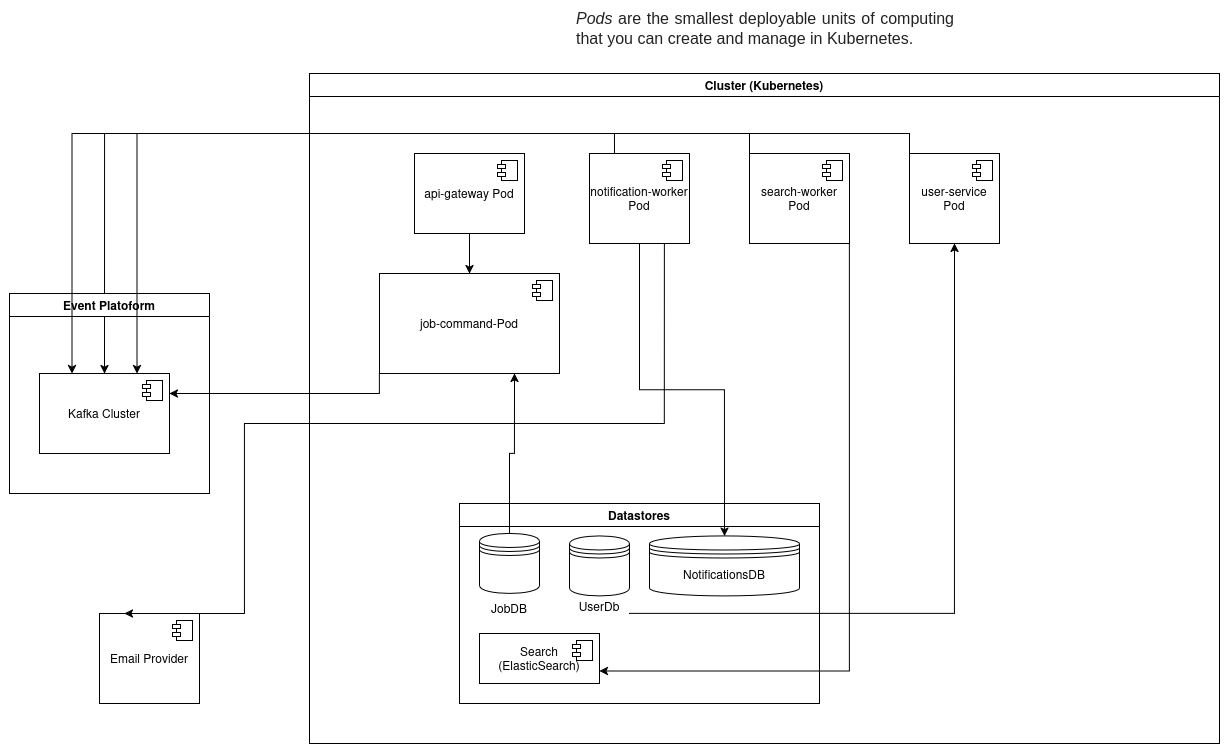

The diagram above was exported from draw.io. Its source (the exported page's mxGraphModel, read from the mxfile embedded in the PNG):
<mxGraphModel dx="1678" dy="892" grid="1" gridSize="10" guides="1" tooltips="1" connect="1" arrows="1" fold="1" page="1" pageScale="1" pageWidth="850" pageHeight="1100" math="0" shadow="0">
  <root>
    <mxCell id="0" />
    <mxCell id="1" parent="0" />
    <mxCell id="1crIgDBNFOeg0Lb9myT6-65" value="Cluster (Kubernetes)" style="swimlane;whiteSpace=wrap;html=1;" vertex="1" parent="1">
      <mxGeometry x="710" y="520" width="910" height="670" as="geometry" />
    </mxCell>
    <mxCell id="1crIgDBNFOeg0Lb9myT6-66" value="notification-worker Pod" style="html=1;dropTarget=0;whiteSpace=wrap;" vertex="1" parent="1crIgDBNFOeg0Lb9myT6-65">
      <mxGeometry x="280" y="80" width="100" height="90" as="geometry" />
    </mxCell>
    <mxCell id="1crIgDBNFOeg0Lb9myT6-67" value="" style="shape=module;jettyWidth=8;jettyHeight=4;" vertex="1" parent="1crIgDBNFOeg0Lb9myT6-66">
      <mxGeometry x="1" width="20" height="20" relative="1" as="geometry">
        <mxPoint x="-27" y="7" as="offset" />
      </mxGeometry>
    </mxCell>
    <mxCell id="1crIgDBNFOeg0Lb9myT6-68" value="user-service Pod" style="html=1;dropTarget=0;whiteSpace=wrap;" vertex="1" parent="1crIgDBNFOeg0Lb9myT6-65">
      <mxGeometry x="600" y="80" width="90" height="90" as="geometry" />
    </mxCell>
    <mxCell id="1crIgDBNFOeg0Lb9myT6-69" value="" style="shape=module;jettyWidth=8;jettyHeight=4;" vertex="1" parent="1crIgDBNFOeg0Lb9myT6-68">
      <mxGeometry x="1" width="20" height="20" relative="1" as="geometry">
        <mxPoint x="-27" y="7" as="offset" />
      </mxGeometry>
    </mxCell>
    <mxCell id="1crIgDBNFOeg0Lb9myT6-82" value="api-gateway Pod" style="html=1;dropTarget=0;whiteSpace=wrap;" vertex="1" parent="1crIgDBNFOeg0Lb9myT6-65">
      <mxGeometry x="105" y="80" width="110" height="80" as="geometry" />
    </mxCell>
    <mxCell id="1crIgDBNFOeg0Lb9myT6-83" value="" style="shape=module;jettyWidth=8;jettyHeight=4;" vertex="1" parent="1crIgDBNFOeg0Lb9myT6-82">
      <mxGeometry x="1" width="20" height="20" relative="1" as="geometry">
        <mxPoint x="-27" y="7" as="offset" />
      </mxGeometry>
    </mxCell>
    <mxCell id="1crIgDBNFOeg0Lb9myT6-70" value="&lt;div style=&quot;text-align: justify;&quot;&gt;&lt;font style=&quot;color: rgb(255, 255, 255);&quot;&gt;&lt;em style=&quot;box-sizing: border-box; font-family: &amp;quot;open sans&amp;quot;, -apple-system, BlinkMacSystemFont, &amp;quot;segoe ui&amp;quot;, Roboto, &amp;quot;helvetica neue&amp;quot;, Arial, sans-serif, &amp;quot;apple color emoji&amp;quot;, &amp;quot;segoe ui emoji&amp;quot;, &amp;quot;segoe ui symbol&amp;quot;; font-size: 16px; background-color: rgb(255, 255, 255); color: rgb(34, 34, 34);&quot;&gt;Pods&lt;/em&gt;&lt;span style=&quot;font-family: &amp;quot;open sans&amp;quot;, -apple-system, BlinkMacSystemFont, &amp;quot;segoe ui&amp;quot;, Roboto, &amp;quot;helvetica neue&amp;quot;, Arial, sans-serif, &amp;quot;apple color emoji&amp;quot;, &amp;quot;segoe ui emoji&amp;quot;, &amp;quot;segoe ui symbol&amp;quot;; font-size: 16px; background-color: rgb(255, 255, 255); color: rgb(34, 34, 34);&quot;&gt;&amp;nbsp;are the smallest deployable units of computing that you can create and manage in Kubernetes.&lt;/span&gt;&lt;/font&gt;&lt;/div&gt;" style="text;html=1;whiteSpace=wrap;strokeColor=none;fillColor=none;align=left;verticalAlign=middle;rounded=0;" vertex="1" parent="1">
      <mxGeometry x="975" y="460" width="380" height="30" as="geometry" />
    </mxCell>
    <mxCell id="1crIgDBNFOeg0Lb9myT6-71" value="Datastores" style="swimlane;whiteSpace=wrap;html=1;" vertex="1" parent="1">
      <mxGeometry x="860" y="950" width="360" height="200" as="geometry" />
    </mxCell>
    <mxCell id="1crIgDBNFOeg0Lb9myT6-72" value="NotificationsDB" style="shape=datastore;whiteSpace=wrap;html=1;" vertex="1" parent="1crIgDBNFOeg0Lb9myT6-71">
      <mxGeometry x="190" y="32.5" width="150" height="60" as="geometry" />
    </mxCell>
    <mxCell id="1crIgDBNFOeg0Lb9myT6-73" value="" style="group" vertex="1" connectable="0" parent="1crIgDBNFOeg0Lb9myT6-71">
      <mxGeometry x="20" y="30" width="60" height="90" as="geometry" />
    </mxCell>
    <mxCell id="1crIgDBNFOeg0Lb9myT6-74" value="" style="shape=datastore;whiteSpace=wrap;html=1;" vertex="1" parent="1crIgDBNFOeg0Lb9myT6-73">
      <mxGeometry width="60" height="60" as="geometry" />
    </mxCell>
    <mxCell id="1crIgDBNFOeg0Lb9myT6-75" value="JobDB" style="text;html=1;whiteSpace=wrap;strokeColor=none;fillColor=none;align=center;verticalAlign=middle;rounded=0;" vertex="1" parent="1crIgDBNFOeg0Lb9myT6-73">
      <mxGeometry y="60" width="60" height="30" as="geometry" />
    </mxCell>
    <mxCell id="1crIgDBNFOeg0Lb9myT6-76" value="" style="group" vertex="1" connectable="0" parent="1crIgDBNFOeg0Lb9myT6-71">
      <mxGeometry x="110" y="32.5" width="60" height="85" as="geometry" />
    </mxCell>
    <mxCell id="1crIgDBNFOeg0Lb9myT6-77" value="" style="shape=datastore;whiteSpace=wrap;html=1;" vertex="1" parent="1crIgDBNFOeg0Lb9myT6-76">
      <mxGeometry width="60" height="60" as="geometry" />
    </mxCell>
    <mxCell id="1crIgDBNFOeg0Lb9myT6-78" value="UserDb" style="text;html=1;whiteSpace=wrap;strokeColor=none;fillColor=none;align=center;verticalAlign=middle;rounded=0;" vertex="1" parent="1crIgDBNFOeg0Lb9myT6-76">
      <mxGeometry y="55" width="60" height="30" as="geometry" />
    </mxCell>
    <mxCell id="1crIgDBNFOeg0Lb9myT6-79" value="Search (ElasticSearch)" style="html=1;dropTarget=0;whiteSpace=wrap;" vertex="1" parent="1crIgDBNFOeg0Lb9myT6-71">
      <mxGeometry x="20" y="130" width="120" height="50" as="geometry" />
    </mxCell>
    <mxCell id="1crIgDBNFOeg0Lb9myT6-80" value="" style="shape=module;jettyWidth=8;jettyHeight=4;" vertex="1" parent="1crIgDBNFOeg0Lb9myT6-79">
      <mxGeometry x="1" width="20" height="20" relative="1" as="geometry">
        <mxPoint x="-27" y="7" as="offset" />
      </mxGeometry>
    </mxCell>
    <mxCell id="1crIgDBNFOeg0Lb9myT6-81" style="edgeStyle=orthogonalEdgeStyle;rounded=0;orthogonalLoop=1;jettySize=auto;html=1;exitX=0.5;exitY=1;exitDx=0;exitDy=0;entryX=0.5;entryY=0;entryDx=0;entryDy=0;" edge="1" parent="1" source="1crIgDBNFOeg0Lb9myT6-82" target="1crIgDBNFOeg0Lb9myT6-85">
      <mxGeometry relative="1" as="geometry" />
    </mxCell>
    <mxCell id="1crIgDBNFOeg0Lb9myT6-84" style="edgeStyle=orthogonalEdgeStyle;rounded=0;orthogonalLoop=1;jettySize=auto;html=1;exitX=0;exitY=1;exitDx=0;exitDy=0;entryX=1;entryY=0.25;entryDx=0;entryDy=0;" edge="1" parent="1" source="1crIgDBNFOeg0Lb9myT6-85" target="1crIgDBNFOeg0Lb9myT6-90">
      <mxGeometry relative="1" as="geometry" />
    </mxCell>
    <mxCell id="1crIgDBNFOeg0Lb9myT6-85" value="job-command-Pod" style="html=1;dropTarget=0;whiteSpace=wrap;" vertex="1" parent="1">
      <mxGeometry x="780" y="720" width="180" height="100" as="geometry" />
    </mxCell>
    <mxCell id="1crIgDBNFOeg0Lb9myT6-86" value="" style="shape=module;jettyWidth=8;jettyHeight=4;" vertex="1" parent="1crIgDBNFOeg0Lb9myT6-85">
      <mxGeometry x="1" width="20" height="20" relative="1" as="geometry">
        <mxPoint x="-27" y="7" as="offset" />
      </mxGeometry>
    </mxCell>
    <mxCell id="1crIgDBNFOeg0Lb9myT6-99" style="edgeStyle=orthogonalEdgeStyle;rounded=0;orthogonalLoop=1;jettySize=auto;html=1;exitX=0;exitY=0;exitDx=0;exitDy=0;entryX=0.5;entryY=0;entryDx=0;entryDy=0;" edge="1" parent="1" source="1crIgDBNFOeg0Lb9myT6-87" target="1crIgDBNFOeg0Lb9myT6-90">
      <mxGeometry relative="1" as="geometry" />
    </mxCell>
    <mxCell id="1crIgDBNFOeg0Lb9myT6-105" style="edgeStyle=orthogonalEdgeStyle;rounded=0;orthogonalLoop=1;jettySize=auto;html=1;exitX=1;exitY=1;exitDx=0;exitDy=0;entryX=1;entryY=0.75;entryDx=0;entryDy=0;" edge="1" parent="1" source="1crIgDBNFOeg0Lb9myT6-87" target="1crIgDBNFOeg0Lb9myT6-79">
      <mxGeometry relative="1" as="geometry" />
    </mxCell>
    <mxCell id="1crIgDBNFOeg0Lb9myT6-87" value="search-worker Pod" style="html=1;dropTarget=0;whiteSpace=wrap;" vertex="1" parent="1">
      <mxGeometry x="1150" y="600" width="100" height="90" as="geometry" />
    </mxCell>
    <mxCell id="1crIgDBNFOeg0Lb9myT6-88" value="" style="shape=module;jettyWidth=8;jettyHeight=4;" vertex="1" parent="1crIgDBNFOeg0Lb9myT6-87">
      <mxGeometry x="1" width="20" height="20" relative="1" as="geometry">
        <mxPoint x="-27" y="7" as="offset" />
      </mxGeometry>
    </mxCell>
    <mxCell id="1crIgDBNFOeg0Lb9myT6-89" value="Event Platoform" style="swimlane;whiteSpace=wrap;html=1;" vertex="1" parent="1">
      <mxGeometry x="410" y="740" width="200" height="200" as="geometry" />
    </mxCell>
    <mxCell id="1crIgDBNFOeg0Lb9myT6-90" value="Kafka Cluster" style="html=1;dropTarget=0;whiteSpace=wrap;" vertex="1" parent="1crIgDBNFOeg0Lb9myT6-89">
      <mxGeometry x="30" y="80" width="130" height="80" as="geometry" />
    </mxCell>
    <mxCell id="1crIgDBNFOeg0Lb9myT6-91" value="" style="shape=module;jettyWidth=8;jettyHeight=4;" vertex="1" parent="1crIgDBNFOeg0Lb9myT6-90">
      <mxGeometry x="1" width="20" height="20" relative="1" as="geometry">
        <mxPoint x="-27" y="7" as="offset" />
      </mxGeometry>
    </mxCell>
    <mxCell id="1crIgDBNFOeg0Lb9myT6-92" style="edgeStyle=orthogonalEdgeStyle;rounded=0;orthogonalLoop=1;jettySize=auto;html=1;exitX=0.25;exitY=0;exitDx=0;exitDy=0;entryX=0.75;entryY=0;entryDx=0;entryDy=0;" edge="1" parent="1" source="1crIgDBNFOeg0Lb9myT6-66" target="1crIgDBNFOeg0Lb9myT6-90">
      <mxGeometry relative="1" as="geometry" />
    </mxCell>
    <mxCell id="1crIgDBNFOeg0Lb9myT6-93" style="edgeStyle=orthogonalEdgeStyle;rounded=0;orthogonalLoop=1;jettySize=auto;html=1;exitX=0.5;exitY=1;exitDx=0;exitDy=0;entryX=0.5;entryY=0;entryDx=0;entryDy=0;" edge="1" parent="1" source="1crIgDBNFOeg0Lb9myT6-66" target="1crIgDBNFOeg0Lb9myT6-72">
      <mxGeometry relative="1" as="geometry" />
    </mxCell>
    <mxCell id="1crIgDBNFOeg0Lb9myT6-94" value="Email Provider" style="html=1;dropTarget=0;whiteSpace=wrap;" vertex="1" parent="1">
      <mxGeometry x="500" y="1060" width="100" height="90" as="geometry" />
    </mxCell>
    <mxCell id="1crIgDBNFOeg0Lb9myT6-95" value="" style="shape=module;jettyWidth=8;jettyHeight=4;" vertex="1" parent="1crIgDBNFOeg0Lb9myT6-94">
      <mxGeometry x="1" width="20" height="20" relative="1" as="geometry">
        <mxPoint x="-27" y="7" as="offset" />
      </mxGeometry>
    </mxCell>
    <mxCell id="1crIgDBNFOeg0Lb9myT6-96" style="edgeStyle=orthogonalEdgeStyle;rounded=0;orthogonalLoop=1;jettySize=auto;html=1;exitX=0.75;exitY=1;exitDx=0;exitDy=0;entryX=0.25;entryY=0;entryDx=0;entryDy=0;" edge="1" parent="1" source="1crIgDBNFOeg0Lb9myT6-66" target="1crIgDBNFOeg0Lb9myT6-94">
      <mxGeometry relative="1" as="geometry">
        <Array as="points">
          <mxPoint x="1065" y="870" />
          <mxPoint x="645" y="870" />
        </Array>
      </mxGeometry>
    </mxCell>
    <mxCell id="1crIgDBNFOeg0Lb9myT6-100" style="edgeStyle=orthogonalEdgeStyle;rounded=0;orthogonalLoop=1;jettySize=auto;html=1;exitX=0;exitY=0;exitDx=0;exitDy=0;entryX=0.25;entryY=0;entryDx=0;entryDy=0;" edge="1" parent="1" source="1crIgDBNFOeg0Lb9myT6-68" target="1crIgDBNFOeg0Lb9myT6-90">
      <mxGeometry relative="1" as="geometry" />
    </mxCell>
    <mxCell id="1crIgDBNFOeg0Lb9myT6-102" style="edgeStyle=orthogonalEdgeStyle;rounded=0;orthogonalLoop=1;jettySize=auto;html=1;exitX=0.5;exitY=0;exitDx=0;exitDy=0;entryX=0.75;entryY=1;entryDx=0;entryDy=0;" edge="1" parent="1" source="1crIgDBNFOeg0Lb9myT6-74" target="1crIgDBNFOeg0Lb9myT6-85">
      <mxGeometry relative="1" as="geometry" />
    </mxCell>
    <mxCell id="1crIgDBNFOeg0Lb9myT6-104" style="edgeStyle=orthogonalEdgeStyle;rounded=0;orthogonalLoop=1;jettySize=auto;html=1;exitX=1;exitY=0.75;exitDx=0;exitDy=0;entryX=0.5;entryY=1;entryDx=0;entryDy=0;" edge="1" parent="1" source="1crIgDBNFOeg0Lb9myT6-78" target="1crIgDBNFOeg0Lb9myT6-68">
      <mxGeometry relative="1" as="geometry" />
    </mxCell>
  </root>
</mxGraphModel>